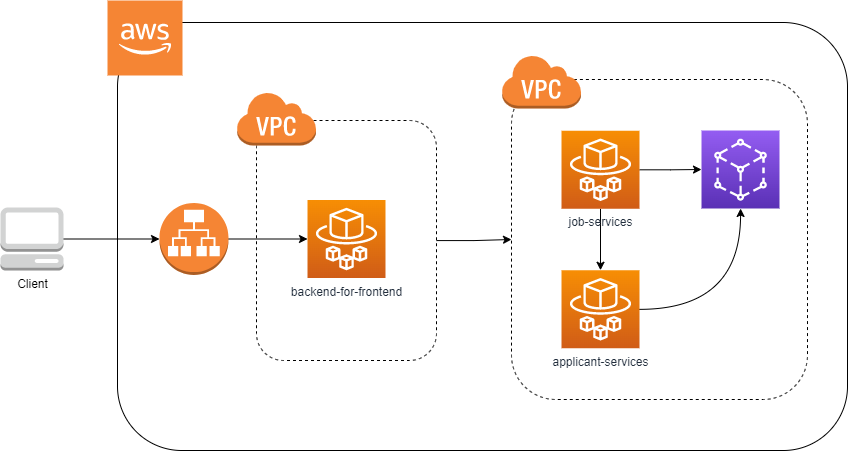

The diagram above was exported from draw.io. Its source (the exported page's mxGraphModel, read from the mxfile embedded in the PNG):
<mxGraphModel dx="1831" dy="977" grid="1" gridSize="10" guides="1" tooltips="1" connect="1" arrows="1" fold="1" page="1" pageScale="1" pageWidth="850" pageHeight="1100" math="0" shadow="0">
  <root>
    <mxCell id="7qySngsfNc-veug4DMdo-0" />
    <mxCell id="7qySngsfNc-veug4DMdo-1" parent="7qySngsfNc-veug4DMdo-0" />
    <mxCell id="JBRRcWyuvxEYJ0DU-I6Z-21" style="edgeStyle=orthogonalEdgeStyle;rounded=0;orthogonalLoop=1;jettySize=auto;html=1;" edge="1" parent="7qySngsfNc-veug4DMdo-1" source="JBRRcWyuvxEYJ0DU-I6Z-17" target="JBRRcWyuvxEYJ0DU-I6Z-20">
      <mxGeometry relative="1" as="geometry" />
    </mxCell>
    <mxCell id="JBRRcWyuvxEYJ0DU-I6Z-17" value="Client" style="outlineConnect=0;dashed=0;verticalLabelPosition=bottom;verticalAlign=top;align=center;html=1;shape=mxgraph.aws3.management_console;fillColor=#D2D3D3;gradientColor=none;shadow=0;sketch=0;" vertex="1" parent="7qySngsfNc-veug4DMdo-1">
      <mxGeometry y="327" width="63" height="63" as="geometry" />
    </mxCell>
    <mxCell id="JBRRcWyuvxEYJ0DU-I6Z-19" value="" style="rounded=1;whiteSpace=wrap;html=1;shadow=0;sketch=0;fillColor=none;" vertex="1" parent="7qySngsfNc-veug4DMdo-1">
      <mxGeometry x="117" y="142" width="730" height="428" as="geometry" />
    </mxCell>
    <mxCell id="JBRRcWyuvxEYJ0DU-I6Z-18" value="" style="outlineConnect=0;dashed=0;verticalLabelPosition=bottom;verticalAlign=top;align=center;html=1;shape=mxgraph.aws3.cloud_2;fillColor=#F58534;gradientColor=none;shadow=0;sketch=0;" vertex="1" parent="7qySngsfNc-veug4DMdo-1">
      <mxGeometry x="107" y="120" width="75" height="75" as="geometry" />
    </mxCell>
    <mxCell id="JBRRcWyuvxEYJ0DU-I6Z-24" style="edgeStyle=orthogonalEdgeStyle;rounded=0;orthogonalLoop=1;jettySize=auto;html=1;" edge="1" parent="7qySngsfNc-veug4DMdo-1" source="JBRRcWyuvxEYJ0DU-I6Z-20" target="JBRRcWyuvxEYJ0DU-I6Z-23">
      <mxGeometry relative="1" as="geometry" />
    </mxCell>
    <mxCell id="JBRRcWyuvxEYJ0DU-I6Z-20" value="" style="outlineConnect=0;dashed=0;verticalLabelPosition=bottom;verticalAlign=top;align=center;html=1;shape=mxgraph.aws3.application_load_balancer;fillColor=#F58534;gradientColor=none;shadow=0;sketch=0;" vertex="1" parent="7qySngsfNc-veug4DMdo-1">
      <mxGeometry x="159" y="322.5" width="69" height="72" as="geometry" />
    </mxCell>
    <mxCell id="JBRRcWyuvxEYJ0DU-I6Z-23" value="backend-for-frontend" style="sketch=0;points=[[0,0,0],[0.25,0,0],[0.5,0,0],[0.75,0,0],[1,0,0],[0,1,0],[0.25,1,0],[0.5,1,0],[0.75,1,0],[1,1,0],[0,0.25,0],[0,0.5,0],[0,0.75,0],[1,0.25,0],[1,0.5,0],[1,0.75,0]];outlineConnect=0;fontColor=#232F3E;gradientColor=#F78E04;gradientDirection=north;fillColor=#D05C17;strokeColor=#ffffff;dashed=0;verticalLabelPosition=bottom;verticalAlign=top;align=center;html=1;fontSize=12;fontStyle=0;aspect=fixed;shape=mxgraph.aws4.resourceIcon;resIcon=mxgraph.aws4.fargate;shadow=0;" vertex="1" parent="7qySngsfNc-veug4DMdo-1">
      <mxGeometry x="307" y="319.5" width="78" height="78" as="geometry" />
    </mxCell>
    <mxCell id="JBRRcWyuvxEYJ0DU-I6Z-32" style="edgeStyle=orthogonalEdgeStyle;rounded=0;orthogonalLoop=1;jettySize=auto;html=1;entryX=0;entryY=0.5;entryDx=0;entryDy=0;" edge="1" parent="7qySngsfNc-veug4DMdo-1" source="JBRRcWyuvxEYJ0DU-I6Z-25" target="JBRRcWyuvxEYJ0DU-I6Z-28">
      <mxGeometry relative="1" as="geometry" />
    </mxCell>
    <mxCell id="JBRRcWyuvxEYJ0DU-I6Z-25" value="" style="rounded=1;whiteSpace=wrap;html=1;shadow=0;sketch=0;fillColor=none;dashed=1;" vertex="1" parent="7qySngsfNc-veug4DMdo-1">
      <mxGeometry x="256" y="240" width="180" height="240" as="geometry" />
    </mxCell>
    <mxCell id="JBRRcWyuvxEYJ0DU-I6Z-27" value="" style="outlineConnect=0;dashed=0;verticalLabelPosition=bottom;verticalAlign=top;align=center;html=1;shape=mxgraph.aws3.virtual_private_cloud;fillColor=#F58534;gradientColor=none;shadow=0;sketch=0;" vertex="1" parent="7qySngsfNc-veug4DMdo-1">
      <mxGeometry x="236" y="211" width="79.5" height="54" as="geometry" />
    </mxCell>
    <mxCell id="JBRRcWyuvxEYJ0DU-I6Z-28" value="" style="rounded=1;whiteSpace=wrap;html=1;shadow=0;dashed=1;sketch=0;fillColor=none;" vertex="1" parent="7qySngsfNc-veug4DMdo-1">
      <mxGeometry x="511" y="199" width="296" height="320" as="geometry" />
    </mxCell>
    <mxCell id="JBRRcWyuvxEYJ0DU-I6Z-31" style="edgeStyle=orthogonalEdgeStyle;rounded=0;orthogonalLoop=1;jettySize=auto;html=1;entryX=0.5;entryY=0;entryDx=0;entryDy=0;entryPerimeter=0;" edge="1" parent="7qySngsfNc-veug4DMdo-1" source="JBRRcWyuvxEYJ0DU-I6Z-29" target="JBRRcWyuvxEYJ0DU-I6Z-30">
      <mxGeometry relative="1" as="geometry" />
    </mxCell>
    <mxCell id="JBRRcWyuvxEYJ0DU-I6Z-37" style="edgeStyle=orthogonalEdgeStyle;rounded=0;orthogonalLoop=1;jettySize=auto;html=1;entryX=0;entryY=0.5;entryDx=0;entryDy=0;entryPerimeter=0;" edge="1" parent="7qySngsfNc-veug4DMdo-1" source="JBRRcWyuvxEYJ0DU-I6Z-29" target="JBRRcWyuvxEYJ0DU-I6Z-34">
      <mxGeometry relative="1" as="geometry" />
    </mxCell>
    <mxCell id="JBRRcWyuvxEYJ0DU-I6Z-29" value="job-services" style="sketch=0;points=[[0,0,0],[0.25,0,0],[0.5,0,0],[0.75,0,0],[1,0,0],[0,1,0],[0.25,1,0],[0.5,1,0],[0.75,1,0],[1,1,0],[0,0.25,0],[0,0.5,0],[0,0.75,0],[1,0.25,0],[1,0.5,0],[1,0.75,0]];outlineConnect=0;fontColor=#232F3E;gradientColor=#F78E04;gradientDirection=north;fillColor=#D05C17;strokeColor=#ffffff;dashed=0;verticalLabelPosition=bottom;verticalAlign=top;align=center;html=1;fontSize=12;fontStyle=0;aspect=fixed;shape=mxgraph.aws4.resourceIcon;resIcon=mxgraph.aws4.fargate;shadow=0;" vertex="1" parent="7qySngsfNc-veug4DMdo-1">
      <mxGeometry x="561" y="250.25" width="78" height="78" as="geometry" />
    </mxCell>
    <mxCell id="JBRRcWyuvxEYJ0DU-I6Z-38" style="edgeStyle=orthogonalEdgeStyle;orthogonalLoop=1;jettySize=auto;html=1;curved=1;" edge="1" parent="7qySngsfNc-veug4DMdo-1" source="JBRRcWyuvxEYJ0DU-I6Z-30" target="JBRRcWyuvxEYJ0DU-I6Z-34">
      <mxGeometry relative="1" as="geometry" />
    </mxCell>
    <mxCell id="JBRRcWyuvxEYJ0DU-I6Z-30" value="applicant-services" style="sketch=0;points=[[0,0,0],[0.25,0,0],[0.5,0,0],[0.75,0,0],[1,0,0],[0,1,0],[0.25,1,0],[0.5,1,0],[0.75,1,0],[1,1,0],[0,0.25,0],[0,0.5,0],[0,0.75,0],[1,0.25,0],[1,0.5,0],[1,0.75,0]];outlineConnect=0;fontColor=#232F3E;gradientColor=#F78E04;gradientDirection=north;fillColor=#D05C17;strokeColor=#ffffff;dashed=0;verticalLabelPosition=bottom;verticalAlign=top;align=center;html=1;fontSize=12;fontStyle=0;aspect=fixed;shape=mxgraph.aws4.resourceIcon;resIcon=mxgraph.aws4.fargate;shadow=0;" vertex="1" parent="7qySngsfNc-veug4DMdo-1">
      <mxGeometry x="561" y="389.75" width="78" height="78" as="geometry" />
    </mxCell>
    <mxCell id="JBRRcWyuvxEYJ0DU-I6Z-33" value="" style="outlineConnect=0;dashed=0;verticalLabelPosition=bottom;verticalAlign=top;align=center;html=1;shape=mxgraph.aws3.virtual_private_cloud;fillColor=#F58534;gradientColor=none;shadow=0;sketch=0;" vertex="1" parent="7qySngsfNc-veug4DMdo-1">
      <mxGeometry x="501" y="174" width="79.5" height="54" as="geometry" />
    </mxCell>
    <mxCell id="JBRRcWyuvxEYJ0DU-I6Z-34" value="" style="sketch=0;points=[[0,0,0],[0.25,0,0],[0.5,0,0],[0.75,0,0],[1,0,0],[0,1,0],[0.25,1,0],[0.5,1,0],[0.75,1,0],[1,1,0],[0,0.25,0],[0,0.5,0],[0,0.75,0],[1,0.25,0],[1,0.5,0],[1,0.75,0]];outlineConnect=0;fontColor=#232F3E;gradientColor=#945DF2;gradientDirection=north;fillColor=#5A30B5;strokeColor=#ffffff;dashed=0;verticalLabelPosition=bottom;verticalAlign=top;align=center;html=1;fontSize=12;fontStyle=0;aspect=fixed;shape=mxgraph.aws4.resourceIcon;resIcon=mxgraph.aws4.app_mesh;shadow=0;" vertex="1" parent="7qySngsfNc-veug4DMdo-1">
      <mxGeometry x="701" y="250" width="78" height="78" as="geometry" />
    </mxCell>
  </root>
</mxGraphModel>